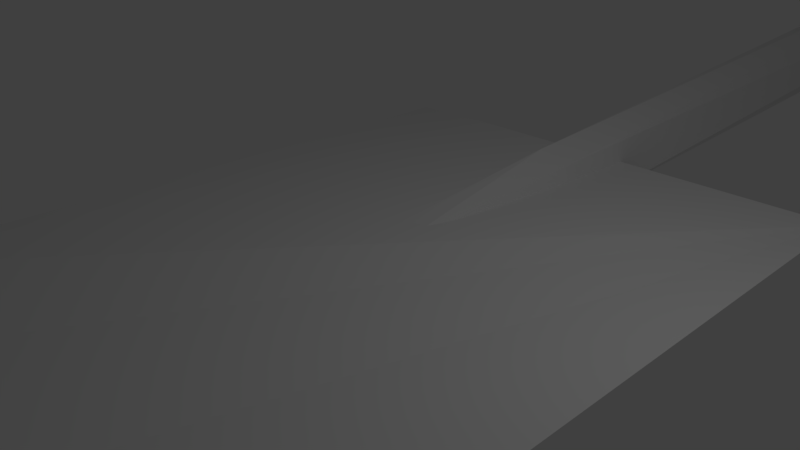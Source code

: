 # Source: SPADElowpoly.blend  (saved by Blender 2.78.0; exported with 4.5.12 LTS)
import bpy
from mathutils import Matrix  # noqa: F401  (used for matrix-valued properties, if any)

bpy.ops.wm.read_factory_settings(use_empty=True)
scene = bpy.context.scene
scene.name = 'Scene'

# ---- collections
col_collection_1 = bpy.data.collections.new('Collection 1'); scene.collection.children.link(col_collection_1)

# ---- materials (node trees are filled in below, after node groups)
mat_material = bpy.data.materials.new('Material')
mat_material.alpha_threshold = 0.0
mat_material.use_transparent_shadow = False
mat_material.roughness = 0.5
mat_material.line_color = (0.0, 0.0, 0.0, 1.0)

# ---- material node trees

# ---- world
world_world = bpy.data.worlds.new('World'); scene.world = world_world
world_world.color = (0.05088, 0.05088, 0.05088)
world_world.use_sun_shadow = False
world_world.sun_shadow_jitter_overblur = 0.0
world_world.cycles.sampling_method = 'MANUAL'

# ---- cameras
cam_camera = bpy.data.cameras.new('Camera')
cam_camera.clip_end = 100.0
cam_camera.lens = 35.0
cam_camera.sensor_width = 32.0
cam_camera.sensor_height = 18.0
cam_camera.ortho_scale = 7.314
cam_camera.dof.focus_distance = 0.0
cam_camera.dof.aperture_fstop = 128.0

# ---- lights
light_lamp = bpy.data.lights.new('Lamp', 'POINT')
light_lamp.transmission_factor = 0.0
light_lamp.cutoff_distance = 30.0
light_lamp.energy = 100.0
light_lamp.shadow_buffer_clip_start = 1.001
light_lamp.shadow_soft_size = 0.1
light_lamp.shadow_maximum_resolution = 0.006
light_lamp.use_absolute_resolution = True

# ---- meshes
me_cylinder_001 = bpy.data.meshes.new('Cylinder.001')
me_cylinder_001.from_pydata([(-0.1028, 1.043, -0.849), (0.7723, 0.6711, -0.849), (0.9887, -0.1534, -0.8493), (0.8859, -0.4738, -0.8469), (0.6374, -0.7767, -0.8486), (0.2917, -0.9615, -0.8488), (-0.09848, -0.9999, -0.8489), (-0.4736, -0.8861, -0.8487), (-0.7766, -0.6374, -0.8482), (-0.9422, -0.3368, -0.8491), (-0.8884, 0.5075, -0.849), (-0.399, 0.9632, -1.059), (0.5075, 0.8884, -1.059), (0.9669, 0.3163, -1.064), (-0.9933, 0.2514, -1.066), (1.0, -6.051, -0.7533), (0.9808, -6.246, -0.7533), (0.9239, -6.434, -0.7533), (0.8315, -6.607, -0.7533), (0.7071, -6.758, -0.7533), (0.5556, -6.883, -0.7533), (0.3827, -6.975, -0.7533), (0.1951, -7.032, -0.7533), (-5.625e-07, -7.051, -0.7533), (-0.1951, -7.032, -0.7533), (-0.3827, -6.975, -0.7533), (-0.5556, -6.883, -0.7533), (-0.7071, -6.758, -0.7533), (-0.8315, -6.607, -0.7533), (-0.9239, -6.434, -0.7533), (-0.9808, -6.246, -0.7533), (0.9785, -5.888, -0.9627), (0.5289, -6.487, -0.9631), (-0.4281, -6.565, -0.9629), (-0.9681, -5.912, -0.963), (1.0, -7.727, -0.03197), (0.9213, -8.098, -0.02558), (0.7603, -8.373, -0.02223), (0.4692, -8.612, -0.02682), (0.09771, -8.725, -0.02669), (-0.2894, -8.687, -0.02773), (-0.6291, -8.505, -0.02513), (-0.8535, -8.233, -0.0191), (-0.9808, -7.922, -0.03197), (0.03098, 1.037, -0.8492), (0.8793, 0.5502, -0.8492), (0.9754, -0.2959, -0.8492), (0.4843, -0.9061, -0.8492), (-0.2221, -0.9875, -0.8492), (-0.8089, -0.6265, -0.8492), (-1.012, 0.02518, -0.8492), (-0.7723, 0.6711, -0.8492), (1.002, -0.1546, 0.7924), (0.7333, -0.6977, 0.7937), (0.1289, -1.015, 0.7938), (-0.6266, -0.8088, 0.7938), (-0.9733, -0.2648, 0.7932), (0.5631, 0.8427, 1.003), (0.9505, 0.3551, 1.011), (-0.9959, 0.1845, 1.007), (-0.6566, 0.7852, 1.003), (-0.008176, 1.013, 1.003), (1.0, -6.051, 0.6979), (0.9808, -6.246, 0.6979), (0.9239, -6.434, 0.6979), (0.8315, -6.607, 0.6979), (0.7071, -6.758, 0.6979), (0.5556, -6.883, 0.6979), (0.3827, -6.975, 0.6979), (0.1951, -7.032, 0.6979), (-2.626e-07, -7.051, 0.6979), (-0.1951, -7.032, 0.6979), (-0.3827, -6.975, 0.6979), (-0.5556, -6.883, 0.6979), (-0.7071, -6.758, 0.6979), (-0.8315, -6.607, 0.6979), (-0.9239, -6.434, 0.6979), (-0.9808, -6.246, 0.6979), (0.9785, -5.888, 0.9074), (0.4281, -6.565, 0.9075), (-0.5289, -6.487, 0.9077), (-0.9681, -5.912, 0.9076), (1.0, -7.727, -0.02338), (0.9213, -8.098, -0.02977), (0.7603, -8.373, -0.03312), (0.4692, -8.612, -0.02853), (0.09771, -8.725, -0.02866), (-0.2894, -8.687, -0.02762), (-0.6291, -8.505, -0.03022), (-0.8535, -8.233, -0.03625), (-0.9808, -7.922, -0.02338)], [], [(16, 17, 3, 2), (3, 17, 18), (14, 32, 13), (2, 15, 16), (9, 14, 10), (0, 11, 12), (10, 11, 0), (1, 12, 13), (15, 31, 16), (16, 31, 17), (17, 31, 18), (19, 32, 20), (20, 32, 21), (21, 32, 22), (4, 19, 20), (5, 21, 22), (14, 34, 33), (26, 41, 27), (28, 42, 29), (24, 40, 25), (44, 57, 45), (51, 60, 44), (50, 59, 51), (45, 57, 58), (49, 56, 50), (48, 55, 49), (47, 54, 48), (52, 63, 64), (52, 62, 63), (62, 78, 63), (63, 78, 64), (64, 78, 65), (66, 79, 67), (67, 79, 68), (68, 79, 69), (69, 79, 70), (53, 65, 66), (53, 66, 67), (58, 80, 79), (54, 68, 69), (54, 69, 70), (59, 81, 80), (73, 88, 74), (75, 89, 76), (71, 87, 72), (12, 11, 14, 13), (2, 1, 13), (29, 9, 8, 28), (9, 29, 30), (13, 32, 31), (31, 15, 2, 13), (27, 8, 7, 26), (34, 14, 9, 30), (10, 14, 11), (8, 27, 28), (1, 0, 12), (33, 34, 28, 27), (27, 26, 33), (32, 19, 18, 31), (29, 28, 34), (30, 29, 34), (33, 23, 22, 32), (18, 19, 4, 3), (24, 23, 33), (25, 24, 33), (26, 25, 33), (20, 21, 5, 4), (14, 33, 32), (22, 23, 6, 5), (25, 7, 6, 24), (6, 23, 24), (41, 26, 25, 40), (7, 25, 26), (37, 38, 20, 19), (19, 18, 37), (42, 28, 27, 41), (38, 39, 22, 21), (21, 20, 38), (43, 30, 29, 42), (35, 36, 16, 15), (23, 22, 39), (40, 24, 23, 39), (36, 37, 18, 17), (17, 16, 36), (81, 59, 56, 77), (52, 46, 45, 58), (47, 46, 53), (49, 55, 56), (44, 60, 61), (48, 54, 55), (51, 59, 60), (47, 53, 54), (50, 56, 59), (44, 61, 57), (46, 52, 53), (57, 61, 60, 59, 58), (64, 65, 53, 52), (76, 56, 55, 75), (56, 76, 77), (58, 79, 78), (78, 62, 52, 58), (80, 81, 75, 74), (55, 74, 75), (55, 73, 74), (74, 73, 80), (79, 66, 65, 78), (76, 75, 81), (77, 76, 81), (79, 80, 71, 70), (67, 68, 54, 53), (72, 71, 80), (73, 72, 80), (72, 55, 54, 71), (58, 59, 80), (54, 70, 71), (88, 73, 72, 87), (55, 72, 73), (84, 85, 67, 66), (66, 65, 84), (89, 75, 74, 88), (85, 86, 69, 68), (68, 67, 85), (90, 77, 76, 89), (82, 83, 63, 62), (70, 69, 86), (87, 71, 70, 86), (83, 84, 65, 64), (64, 63, 83)])
me_cylinder_001.use_remesh_preserve_volume = False
me_cylinder_001.use_remesh_preserve_attributes = False
me_cylinder_001.use_mirror_vertex_groups = False
me_cylinder_001.update()
me_cylinder = bpy.data.meshes.new('Cylinder')
me_cylinder.from_pydata([(0.1007, 0.9747, 0.925), (0.8063, 0.3535, -0.8707), (0.8087, 0.579, 0.925), (1.015, -0.1761, 0.925), (0.5193, -0.514, -0.8644), (0.3167, -1.089, 0.9241), (-0.0777, -0.7061, -0.8655), (-0.8161, -0.1413, -0.8728), (-0.7727, -0.7184, 0.925), (-1.021, 0.02434, 0.925), (-0.2463, 0.8948, -0.8688), (-0.6709, 0.7247, 0.925), (0.2817, 0.1961, -1.109), (0.2706, -0.3327, -1.106), (-0.2685, -0.3452, -1.104), (-0.2563, 0.2274, -1.111)], [], [(5, 6, 4), (6, 13, 4), (4, 13, 1), (7, 15, 14), (1, 12, 10), (4, 1, 3, 5), (2, 3, 1), (8, 7, 6, 5), (11, 10, 7, 9), (7, 8, 9), (15, 12, 13, 14), (1, 10, 0, 2), (5, 3, 2, 0, 11, 9, 8), (10, 11, 0), (7, 10, 15), (10, 12, 15), (6, 7, 14), (6, 14, 13), (1, 13, 12)])
me_cylinder.use_remesh_preserve_volume = False
me_cylinder.use_remesh_preserve_attributes = False
me_cylinder.use_mirror_vertex_groups = False
me_cylinder.update()
me_cube = bpy.data.meshes.new('Cube')
me_cube.from_pydata([(0.997, 1.0, 0.9611), (1.0, -1.0, 1.0), (-1.0, -1.0, 1.0), (-1.0, 1.0, -1.0), (0.3333, 1.0, -2.82), (-0.206, 1.0, -2.975), (0.4805, -1.077, -2.574), (-0.135, -1.073, -3.038), (0.1184, 1.0, -1.045), (-0.6394, 1.0, -0.4245), (0.2035, -0.9969, -1.0), (-0.4882, -1.0, -0.5128)], [], [(6, 1, 0, 4, 5, 3, 2, 7), (8, 9, 2, 11, 10, 1, 0), (2, 3, 9), (5, 4, 0, 8, 9, 3), (6, 7, 2, 11, 10, 1)])
me_cube.materials.append(mat_material)
me_cube.use_remesh_preserve_volume = False
me_cube.use_remesh_preserve_attributes = False
me_cube.use_mirror_vertex_groups = False
me_cube.update()

# ---- objects
ob_cylinder_001 = bpy.data.objects.new('Cylinder.001', me_cylinder_001)
ob_cylinder = bpy.data.objects.new('Cylinder', me_cylinder)
ob_cube = bpy.data.objects.new('Cube', me_cube)
ob_lamp = bpy.data.objects.new('Lamp', light_lamp)
ob_camera = bpy.data.objects.new('Camera', cam_camera)

# ---- transforms, parenting, visibility, modifiers, constraints
ob_cylinder_001.location = (-0.05346, 34.37, 1.243)
ob_cylinder_001.rotation_euler = (-1.571, 1.637, -1.571)
ob_cylinder_001.scale = (-0.7266, 0.7266, 3.03)
ob_cylinder_001.lineart.crease_threshold = 0.0
ob_cylinder.location = (-0.04715, 15.89, 0.3179)
ob_cylinder.rotation_euler = (-1.536, -1.016e-12, -1.774e-14)
ob_cylinder.scale = (0.7774, 0.7774, 14.18)
ob_cylinder.lineart.crease_threshold = 0.0
ob_cube.location = (0.0, 0.0, 0.0)
ob_cube.scale = (3.896, 4.928, 0.141)
ob_cube.lock_rotations_4d = False
ob_cube.empty_display_type = 'ARROWS'
ob_cube.lineart.crease_threshold = 0.0
ob_lamp.location = (4.076, 1.005, 5.904)
ob_lamp.rotation_euler = (0.6503, 0.05522, 1.866)
ob_lamp.lock_rotations_4d = False
ob_lamp.empty_display_type = 'ARROWS'
ob_lamp.color = (0.0, 0.0, 0.0, 0.0)
ob_lamp.lineart.crease_threshold = 0.0
ob_camera.location = (7.481, -6.508, 5.344)
ob_camera.rotation_euler = (1.109, 0.0, 0.8149)
ob_camera.lock_rotations_4d = False
ob_camera.empty_display_type = 'ARROWS'
ob_camera.color = (0.0, 0.0, 0.0, 0.0)
ob_camera.display_type = 'WIRE'
ob_camera.lineart.crease_threshold = 0.0

# ---- collection membership
col_collection_1.objects.link(ob_cylinder_001)
col_collection_1.objects.link(ob_cylinder)
col_collection_1.objects.link(ob_cube)
col_collection_1.objects.link(ob_lamp)
col_collection_1.objects.link(ob_camera)

# ---- scene / render settings (as saved in the file)
scene.camera = ob_camera
scene.frame_start = 1; scene.frame_end = 250; scene.frame_set(148)
scene.render.engine = 'BLENDER_EEVEE_NEXT'
scene.render.resolution_percentage = 50
scene.render.dither_intensity = 0.0
scene.cycles.use_denoising = False
scene.cycles.samples = 128
scene.cycles.sampling_pattern = 'TABULATED_SOBOL'
scene.cycles.light_sampling_threshold = 0.0
scene.cycles.use_adaptive_sampling = False
scene.cycles.use_light_tree = False
scene.cycles.blur_glossy = 0.0
scene.cycles.sample_clamp_indirect = 0.0
scene.view_settings.view_transform = 'Standard'
bpy.context.view_layer.update()
